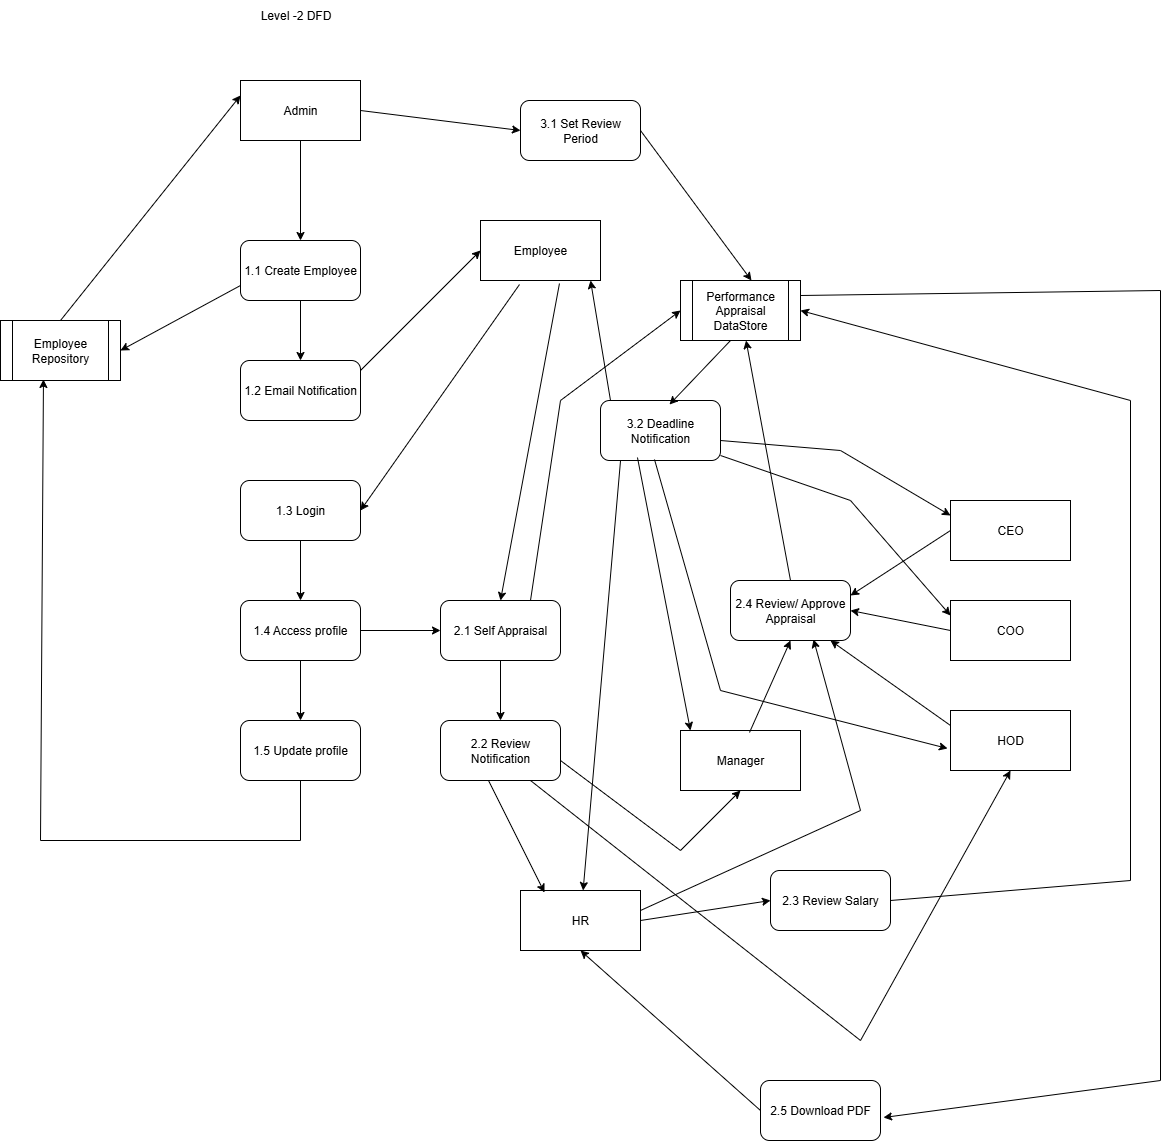

The diagram above was exported from draw.io. Its source (the exported page's mxGraphModel, read from the mxfile embedded in the PNG):
<mxGraphModel dx="872" dy="1565" grid="1" gridSize="10" guides="1" tooltips="1" connect="1" arrows="1" fold="1" page="1" pageScale="1" pageWidth="850" pageHeight="1100" math="0" shadow="0">
  <root>
    <mxCell id="0" />
    <mxCell id="1" parent="0" />
    <mxCell id="8SdBouSRnqnoEyJcJSlX-1" value="Employee Repository" style="shape=process;whiteSpace=wrap;html=1;backgroundOutline=1;" parent="1" vertex="1">
      <mxGeometry x="40" y="280" width="120" height="60" as="geometry" />
    </mxCell>
    <mxCell id="8SdBouSRnqnoEyJcJSlX-3" value="1.1 Create Employee" style="rounded=1;whiteSpace=wrap;html=1;" parent="1" vertex="1">
      <mxGeometry x="280" y="200" width="120" height="60" as="geometry" />
    </mxCell>
    <mxCell id="8SdBouSRnqnoEyJcJSlX-4" value="Admin" style="rounded=0;whiteSpace=wrap;html=1;" parent="1" vertex="1">
      <mxGeometry x="280" y="40" width="120" height="60" as="geometry" />
    </mxCell>
    <mxCell id="8SdBouSRnqnoEyJcJSlX-5" value="1.2 Email Notification" style="rounded=1;whiteSpace=wrap;html=1;" parent="1" vertex="1">
      <mxGeometry x="280" y="320" width="120" height="60" as="geometry" />
    </mxCell>
    <mxCell id="8SdBouSRnqnoEyJcJSlX-6" value="Employee" style="rounded=0;whiteSpace=wrap;html=1;" parent="1" vertex="1">
      <mxGeometry x="520" y="180" width="120" height="60" as="geometry" />
    </mxCell>
    <mxCell id="8SdBouSRnqnoEyJcJSlX-7" value="1.3 Login" style="rounded=1;whiteSpace=wrap;html=1;" parent="1" vertex="1">
      <mxGeometry x="280" y="440" width="120" height="60" as="geometry" />
    </mxCell>
    <mxCell id="8SdBouSRnqnoEyJcJSlX-8" value="1.4 Access profile" style="rounded=1;whiteSpace=wrap;html=1;" parent="1" vertex="1">
      <mxGeometry x="280" y="560" width="120" height="60" as="geometry" />
    </mxCell>
    <mxCell id="8SdBouSRnqnoEyJcJSlX-9" value="" style="endArrow=classic;html=1;rounded=0;entryX=0.5;entryY=0;entryDx=0;entryDy=0;exitX=0.5;exitY=1;exitDx=0;exitDy=0;" parent="1" source="8SdBouSRnqnoEyJcJSlX-4" target="8SdBouSRnqnoEyJcJSlX-3" edge="1">
      <mxGeometry width="50" height="50" relative="1" as="geometry">
        <mxPoint x="340" y="140" as="sourcePoint" />
        <mxPoint x="390" y="90" as="targetPoint" />
      </mxGeometry>
    </mxCell>
    <mxCell id="8SdBouSRnqnoEyJcJSlX-10" value="" style="endArrow=classic;html=1;rounded=0;entryX=0.5;entryY=0;entryDx=0;entryDy=0;exitX=0.5;exitY=1;exitDx=0;exitDy=0;" parent="1" source="8SdBouSRnqnoEyJcJSlX-3" target="8SdBouSRnqnoEyJcJSlX-5" edge="1">
      <mxGeometry width="50" height="50" relative="1" as="geometry">
        <mxPoint x="340" y="280" as="sourcePoint" />
        <mxPoint x="390" y="230" as="targetPoint" />
      </mxGeometry>
    </mxCell>
    <mxCell id="8SdBouSRnqnoEyJcJSlX-12" value="" style="endArrow=classic;html=1;rounded=0;entryX=0;entryY=0.5;entryDx=0;entryDy=0;" parent="1" target="8SdBouSRnqnoEyJcJSlX-6" edge="1">
      <mxGeometry width="50" height="50" relative="1" as="geometry">
        <mxPoint x="400" y="330" as="sourcePoint" />
        <mxPoint x="510" y="220" as="targetPoint" />
      </mxGeometry>
    </mxCell>
    <mxCell id="8SdBouSRnqnoEyJcJSlX-13" value="" style="endArrow=classic;html=1;rounded=0;entryX=1;entryY=0.5;entryDx=0;entryDy=0;exitX=0.325;exitY=1.067;exitDx=0;exitDy=0;exitPerimeter=0;" parent="1" source="8SdBouSRnqnoEyJcJSlX-6" target="8SdBouSRnqnoEyJcJSlX-7" edge="1">
      <mxGeometry width="50" height="50" relative="1" as="geometry">
        <mxPoint x="560" y="240" as="sourcePoint" />
        <mxPoint x="610" y="190" as="targetPoint" />
      </mxGeometry>
    </mxCell>
    <mxCell id="8SdBouSRnqnoEyJcJSlX-14" value="" style="endArrow=classic;html=1;rounded=0;entryX=0.5;entryY=0;entryDx=0;entryDy=0;exitX=0.5;exitY=1;exitDx=0;exitDy=0;" parent="1" source="8SdBouSRnqnoEyJcJSlX-7" target="8SdBouSRnqnoEyJcJSlX-8" edge="1">
      <mxGeometry width="50" height="50" relative="1" as="geometry">
        <mxPoint x="340" y="520" as="sourcePoint" />
        <mxPoint x="390" y="470" as="targetPoint" />
      </mxGeometry>
    </mxCell>
    <mxCell id="8SdBouSRnqnoEyJcJSlX-15" value="1.5 Update profile" style="rounded=1;whiteSpace=wrap;html=1;" parent="1" vertex="1">
      <mxGeometry x="280" y="680" width="120" height="60" as="geometry" />
    </mxCell>
    <mxCell id="8SdBouSRnqnoEyJcJSlX-16" value="" style="endArrow=classic;html=1;rounded=0;entryX=0.5;entryY=0;entryDx=0;entryDy=0;exitX=0.5;exitY=1;exitDx=0;exitDy=0;" parent="1" source="8SdBouSRnqnoEyJcJSlX-8" target="8SdBouSRnqnoEyJcJSlX-15" edge="1">
      <mxGeometry width="50" height="50" relative="1" as="geometry">
        <mxPoint x="340" y="650" as="sourcePoint" />
        <mxPoint x="390" y="600" as="targetPoint" />
      </mxGeometry>
    </mxCell>
    <mxCell id="8SdBouSRnqnoEyJcJSlX-18" value="" style="endArrow=classic;html=1;rounded=0;entryX=1;entryY=0.5;entryDx=0;entryDy=0;exitX=0;exitY=0.75;exitDx=0;exitDy=0;" parent="1" source="8SdBouSRnqnoEyJcJSlX-3" target="8SdBouSRnqnoEyJcJSlX-1" edge="1">
      <mxGeometry width="50" height="50" relative="1" as="geometry">
        <mxPoint x="200" y="240" as="sourcePoint" />
        <mxPoint x="250" y="190" as="targetPoint" />
      </mxGeometry>
    </mxCell>
    <mxCell id="8SdBouSRnqnoEyJcJSlX-19" value="" style="endArrow=classic;html=1;rounded=0;entryX=0;entryY=0.25;entryDx=0;entryDy=0;" parent="1" target="8SdBouSRnqnoEyJcJSlX-4" edge="1">
      <mxGeometry width="50" height="50" relative="1" as="geometry">
        <mxPoint x="100" y="280" as="sourcePoint" />
        <mxPoint x="150" y="230" as="targetPoint" />
      </mxGeometry>
    </mxCell>
    <mxCell id="8SdBouSRnqnoEyJcJSlX-20" value="2.1 Self Appraisal" style="rounded=1;whiteSpace=wrap;html=1;" parent="1" vertex="1">
      <mxGeometry x="480" y="560" width="120" height="60" as="geometry" />
    </mxCell>
    <mxCell id="8SdBouSRnqnoEyJcJSlX-21" value="" style="endArrow=classic;html=1;rounded=0;entryX=0;entryY=0.5;entryDx=0;entryDy=0;" parent="1" target="8SdBouSRnqnoEyJcJSlX-20" edge="1">
      <mxGeometry width="50" height="50" relative="1" as="geometry">
        <mxPoint x="400" y="590" as="sourcePoint" />
        <mxPoint x="450" y="540" as="targetPoint" />
      </mxGeometry>
    </mxCell>
    <mxCell id="8SdBouSRnqnoEyJcJSlX-22" value="" style="endArrow=classic;html=1;rounded=0;entryX=0.5;entryY=0;entryDx=0;entryDy=0;exitX=0.658;exitY=1.05;exitDx=0;exitDy=0;exitPerimeter=0;" parent="1" source="8SdBouSRnqnoEyJcJSlX-6" target="8SdBouSRnqnoEyJcJSlX-20" edge="1">
      <mxGeometry width="50" height="50" relative="1" as="geometry">
        <mxPoint x="560" y="440" as="sourcePoint" />
        <mxPoint x="610" y="390" as="targetPoint" />
      </mxGeometry>
    </mxCell>
    <mxCell id="8SdBouSRnqnoEyJcJSlX-24" value="" style="endArrow=classic;html=1;rounded=0;entryX=0.358;entryY=0.983;entryDx=0;entryDy=0;exitX=0.5;exitY=1;exitDx=0;exitDy=0;entryPerimeter=0;" parent="1" source="8SdBouSRnqnoEyJcJSlX-15" target="8SdBouSRnqnoEyJcJSlX-1" edge="1">
      <mxGeometry width="50" height="50" relative="1" as="geometry">
        <mxPoint x="340" y="760" as="sourcePoint" />
        <mxPoint x="340" y="800" as="targetPoint" />
        <Array as="points">
          <mxPoint x="340" y="800" />
          <mxPoint x="80" y="800" />
        </Array>
      </mxGeometry>
    </mxCell>
    <mxCell id="ca7gF-kXUVW86UaCtoaA-6" value="2.2 Review Notification" style="rounded=1;whiteSpace=wrap;html=1;" parent="1" vertex="1">
      <mxGeometry x="480" y="680" width="120" height="60" as="geometry" />
    </mxCell>
    <mxCell id="ca7gF-kXUVW86UaCtoaA-7" value="Performance Appraisal DataStore" style="shape=process;whiteSpace=wrap;html=1;backgroundOutline=1;" parent="1" vertex="1">
      <mxGeometry x="720" y="240" width="120" height="60" as="geometry" />
    </mxCell>
    <mxCell id="ca7gF-kXUVW86UaCtoaA-8" value="3.1 Set Review Period" style="rounded=1;whiteSpace=wrap;html=1;" parent="1" vertex="1">
      <mxGeometry x="560" y="60" width="120" height="60" as="geometry" />
    </mxCell>
    <mxCell id="ca7gF-kXUVW86UaCtoaA-9" value="" style="endArrow=classic;html=1;rounded=0;entryX=0;entryY=0.5;entryDx=0;entryDy=0;" parent="1" edge="1">
      <mxGeometry width="50" height="50" relative="1" as="geometry">
        <mxPoint x="400" y="70" as="sourcePoint" />
        <mxPoint x="560" y="90" as="targetPoint" />
      </mxGeometry>
    </mxCell>
    <mxCell id="ca7gF-kXUVW86UaCtoaA-10" value="" style="endArrow=classic;html=1;rounded=0;entryX=0.5;entryY=0;entryDx=0;entryDy=0;exitX=1;exitY=0.5;exitDx=0;exitDy=0;" parent="1" source="ca7gF-kXUVW86UaCtoaA-8" edge="1">
      <mxGeometry width="50" height="50" relative="1" as="geometry">
        <mxPoint x="690" y="82.01999999999998" as="sourcePoint" />
        <mxPoint x="790.96" y="240" as="targetPoint" />
      </mxGeometry>
    </mxCell>
    <mxCell id="ca7gF-kXUVW86UaCtoaA-11" value="3.2 Deadline Notification" style="rounded=1;whiteSpace=wrap;html=1;" parent="1" vertex="1">
      <mxGeometry x="640" y="360" width="120" height="60" as="geometry" />
    </mxCell>
    <mxCell id="ca7gF-kXUVW86UaCtoaA-12" value="" style="endArrow=classic;html=1;rounded=0;entryX=0.575;entryY=0.067;entryDx=0;entryDy=0;entryPerimeter=0;exitX=0.417;exitY=1;exitDx=0;exitDy=0;exitPerimeter=0;" parent="1" source="ca7gF-kXUVW86UaCtoaA-7" target="ca7gF-kXUVW86UaCtoaA-11" edge="1">
      <mxGeometry width="50" height="50" relative="1" as="geometry">
        <mxPoint x="750" y="320" as="sourcePoint" />
        <mxPoint x="800" y="270" as="targetPoint" />
      </mxGeometry>
    </mxCell>
    <mxCell id="ca7gF-kXUVW86UaCtoaA-13" value="" style="endArrow=classic;html=1;rounded=0;entryX=0.917;entryY=1;entryDx=0;entryDy=0;entryPerimeter=0;" parent="1" target="8SdBouSRnqnoEyJcJSlX-6" edge="1">
      <mxGeometry width="50" height="50" relative="1" as="geometry">
        <mxPoint x="650" y="360" as="sourcePoint" />
        <mxPoint x="700" y="310" as="targetPoint" />
      </mxGeometry>
    </mxCell>
    <mxCell id="ca7gF-kXUVW86UaCtoaA-14" value="" style="endArrow=classic;html=1;rounded=0;entryX=0.5;entryY=0;entryDx=0;entryDy=0;exitX=0.5;exitY=1;exitDx=0;exitDy=0;" parent="1" source="8SdBouSRnqnoEyJcJSlX-20" target="ca7gF-kXUVW86UaCtoaA-6" edge="1">
      <mxGeometry width="50" height="50" relative="1" as="geometry">
        <mxPoint x="520" y="650" as="sourcePoint" />
        <mxPoint x="570" y="600" as="targetPoint" />
      </mxGeometry>
    </mxCell>
    <mxCell id="ca7gF-kXUVW86UaCtoaA-16" value="Manager" style="rounded=0;whiteSpace=wrap;html=1;" parent="1" vertex="1">
      <mxGeometry x="720" y="690" width="120" height="60" as="geometry" />
    </mxCell>
    <mxCell id="ca7gF-kXUVW86UaCtoaA-17" value="" style="endArrow=classic;html=1;rounded=0;entryX=0;entryY=0.5;entryDx=0;entryDy=0;" parent="1" target="ca7gF-kXUVW86UaCtoaA-7" edge="1">
      <mxGeometry width="50" height="50" relative="1" as="geometry">
        <mxPoint x="570" y="560" as="sourcePoint" />
        <mxPoint x="610" y="320" as="targetPoint" />
        <Array as="points">
          <mxPoint x="600" y="360" />
        </Array>
      </mxGeometry>
    </mxCell>
    <mxCell id="ca7gF-kXUVW86UaCtoaA-18" value="" style="endArrow=classic;html=1;rounded=0;entryX=0.5;entryY=1;entryDx=0;entryDy=0;" parent="1" target="ca7gF-kXUVW86UaCtoaA-16" edge="1">
      <mxGeometry width="50" height="50" relative="1" as="geometry">
        <mxPoint x="600" y="720" as="sourcePoint" />
        <mxPoint x="650" y="670" as="targetPoint" />
        <Array as="points">
          <mxPoint x="720" y="810" />
        </Array>
      </mxGeometry>
    </mxCell>
    <mxCell id="ca7gF-kXUVW86UaCtoaA-19" value="2.4 Review/ Approve Appraisal" style="rounded=1;whiteSpace=wrap;html=1;" parent="1" vertex="1">
      <mxGeometry x="770" y="540" width="120" height="60" as="geometry" />
    </mxCell>
    <mxCell id="ca7gF-kXUVW86UaCtoaA-20" value="" style="endArrow=classic;html=1;rounded=0;entryX=0.5;entryY=1;entryDx=0;entryDy=0;entryPerimeter=0;exitX=0.575;exitY=0.033;exitDx=0;exitDy=0;exitPerimeter=0;" parent="1" source="ca7gF-kXUVW86UaCtoaA-16" target="ca7gF-kXUVW86UaCtoaA-19" edge="1">
      <mxGeometry width="50" height="50" relative="1" as="geometry">
        <mxPoint x="760" y="690" as="sourcePoint" />
        <mxPoint x="810" y="640" as="targetPoint" />
      </mxGeometry>
    </mxCell>
    <mxCell id="ca7gF-kXUVW86UaCtoaA-21" value="" style="endArrow=classic;html=1;rounded=0;exitX=0.5;exitY=0;exitDx=0;exitDy=0;" parent="1" source="ca7gF-kXUVW86UaCtoaA-19" target="ca7gF-kXUVW86UaCtoaA-7" edge="1">
      <mxGeometry width="50" height="50" relative="1" as="geometry">
        <mxPoint x="850" y="540" as="sourcePoint" />
        <mxPoint x="900" y="490" as="targetPoint" />
      </mxGeometry>
    </mxCell>
    <mxCell id="ca7gF-kXUVW86UaCtoaA-22" value="" style="endArrow=classic;html=1;rounded=0;entryX=0.083;entryY=0;entryDx=0;entryDy=0;entryPerimeter=0;exitX=0.308;exitY=0.95;exitDx=0;exitDy=0;exitPerimeter=0;" parent="1" source="ca7gF-kXUVW86UaCtoaA-11" target="ca7gF-kXUVW86UaCtoaA-16" edge="1">
      <mxGeometry width="50" height="50" relative="1" as="geometry">
        <mxPoint x="680" y="520" as="sourcePoint" />
        <mxPoint x="730" y="470" as="targetPoint" />
      </mxGeometry>
    </mxCell>
    <mxCell id="ca7gF-kXUVW86UaCtoaA-23" value="HR" style="rounded=0;whiteSpace=wrap;html=1;" parent="1" vertex="1">
      <mxGeometry x="560" y="850" width="120" height="60" as="geometry" />
    </mxCell>
    <mxCell id="ca7gF-kXUVW86UaCtoaA-25" value="" style="endArrow=classic;html=1;rounded=0;exitX=0.167;exitY=1;exitDx=0;exitDy=0;exitPerimeter=0;" parent="1" source="ca7gF-kXUVW86UaCtoaA-11" target="ca7gF-kXUVW86UaCtoaA-23" edge="1">
      <mxGeometry width="50" height="50" relative="1" as="geometry">
        <mxPoint x="650" y="590" as="sourcePoint" />
        <mxPoint x="670" y="760" as="targetPoint" />
      </mxGeometry>
    </mxCell>
    <mxCell id="ca7gF-kXUVW86UaCtoaA-26" value="" style="endArrow=classic;html=1;rounded=0;entryX=0.2;entryY=0.033;entryDx=0;entryDy=0;entryPerimeter=0;exitX=0.4;exitY=1;exitDx=0;exitDy=0;exitPerimeter=0;" parent="1" source="ca7gF-kXUVW86UaCtoaA-6" target="ca7gF-kXUVW86UaCtoaA-23" edge="1">
      <mxGeometry width="50" height="50" relative="1" as="geometry">
        <mxPoint x="530" y="790" as="sourcePoint" />
        <mxPoint x="580" y="740" as="targetPoint" />
      </mxGeometry>
    </mxCell>
    <mxCell id="ca7gF-kXUVW86UaCtoaA-28" value="2.3 Review Salary" style="rounded=1;whiteSpace=wrap;html=1;" parent="1" vertex="1">
      <mxGeometry x="810" y="830" width="120" height="60" as="geometry" />
    </mxCell>
    <mxCell id="ca7gF-kXUVW86UaCtoaA-29" value="" style="endArrow=classic;html=1;rounded=0;entryX=0;entryY=0.5;entryDx=0;entryDy=0;" parent="1" target="ca7gF-kXUVW86UaCtoaA-28" edge="1">
      <mxGeometry width="50" height="50" relative="1" as="geometry">
        <mxPoint x="680" y="880" as="sourcePoint" />
        <mxPoint x="730" y="830" as="targetPoint" />
      </mxGeometry>
    </mxCell>
    <mxCell id="ca7gF-kXUVW86UaCtoaA-31" value="HOD" style="rounded=0;whiteSpace=wrap;html=1;" parent="1" vertex="1">
      <mxGeometry x="990" y="670" width="120" height="60" as="geometry" />
    </mxCell>
    <mxCell id="ca7gF-kXUVW86UaCtoaA-32" value="COO" style="rounded=0;whiteSpace=wrap;html=1;" parent="1" vertex="1">
      <mxGeometry x="990" y="560" width="120" height="60" as="geometry" />
    </mxCell>
    <mxCell id="ca7gF-kXUVW86UaCtoaA-33" value="CEO" style="rounded=0;whiteSpace=wrap;html=1;" parent="1" vertex="1">
      <mxGeometry x="990" y="460" width="120" height="60" as="geometry" />
    </mxCell>
    <mxCell id="ca7gF-kXUVW86UaCtoaA-34" value="" style="endArrow=classic;html=1;rounded=0;entryX=0.5;entryY=1;entryDx=0;entryDy=0;" parent="1" target="ca7gF-kXUVW86UaCtoaA-31" edge="1">
      <mxGeometry width="50" height="50" relative="1" as="geometry">
        <mxPoint x="570" y="740" as="sourcePoint" />
        <mxPoint x="620" y="690" as="targetPoint" />
        <Array as="points">
          <mxPoint x="900" y="1000" />
        </Array>
      </mxGeometry>
    </mxCell>
    <mxCell id="ca7gF-kXUVW86UaCtoaA-36" value="" style="endArrow=classic;html=1;rounded=0;entryX=-0.025;entryY=0.633;entryDx=0;entryDy=0;entryPerimeter=0;exitX=0.45;exitY=0.983;exitDx=0;exitDy=0;exitPerimeter=0;" parent="1" source="ca7gF-kXUVW86UaCtoaA-11" target="ca7gF-kXUVW86UaCtoaA-31" edge="1">
      <mxGeometry width="50" height="50" relative="1" as="geometry">
        <mxPoint x="740" y="620" as="sourcePoint" />
        <mxPoint x="950" y="650" as="targetPoint" />
        <Array as="points">
          <mxPoint x="760" y="650" />
        </Array>
      </mxGeometry>
    </mxCell>
    <mxCell id="ca7gF-kXUVW86UaCtoaA-37" value="" style="endArrow=classic;html=1;rounded=0;entryX=0.833;entryY=1;entryDx=0;entryDy=0;entryPerimeter=0;exitX=0;exitY=0.25;exitDx=0;exitDy=0;" parent="1" source="ca7gF-kXUVW86UaCtoaA-31" target="ca7gF-kXUVW86UaCtoaA-19" edge="1">
      <mxGeometry width="50" height="50" relative="1" as="geometry">
        <mxPoint x="980" y="690" as="sourcePoint" />
        <mxPoint x="1030" y="640" as="targetPoint" />
      </mxGeometry>
    </mxCell>
    <mxCell id="ca7gF-kXUVW86UaCtoaA-38" value="" style="endArrow=classic;html=1;rounded=0;exitX=0;exitY=0.5;exitDx=0;exitDy=0;entryX=1;entryY=0.5;entryDx=0;entryDy=0;" parent="1" source="ca7gF-kXUVW86UaCtoaA-32" target="ca7gF-kXUVW86UaCtoaA-19" edge="1">
      <mxGeometry width="50" height="50" relative="1" as="geometry">
        <mxPoint x="910" y="590" as="sourcePoint" />
        <mxPoint x="960" y="540" as="targetPoint" />
      </mxGeometry>
    </mxCell>
    <mxCell id="ca7gF-kXUVW86UaCtoaA-39" value="" style="endArrow=classic;html=1;rounded=0;exitX=0;exitY=0.5;exitDx=0;exitDy=0;entryX=1;entryY=0.25;entryDx=0;entryDy=0;" parent="1" source="ca7gF-kXUVW86UaCtoaA-33" target="ca7gF-kXUVW86UaCtoaA-19" edge="1">
      <mxGeometry width="50" height="50" relative="1" as="geometry">
        <mxPoint x="900" y="490" as="sourcePoint" />
        <mxPoint x="950" y="440" as="targetPoint" />
      </mxGeometry>
    </mxCell>
    <mxCell id="ca7gF-kXUVW86UaCtoaA-40" value="" style="endArrow=classic;html=1;rounded=0;entryX=0;entryY=0.25;entryDx=0;entryDy=0;" parent="1" target="ca7gF-kXUVW86UaCtoaA-32" edge="1">
      <mxGeometry width="50" height="50" relative="1" as="geometry">
        <mxPoint x="760" y="415" as="sourcePoint" />
        <mxPoint x="890" y="500" as="targetPoint" />
        <Array as="points">
          <mxPoint x="890" y="460" />
        </Array>
      </mxGeometry>
    </mxCell>
    <mxCell id="ca7gF-kXUVW86UaCtoaA-41" value="" style="endArrow=classic;html=1;rounded=0;entryX=0;entryY=0.25;entryDx=0;entryDy=0;" parent="1" target="ca7gF-kXUVW86UaCtoaA-33" edge="1">
      <mxGeometry width="50" height="50" relative="1" as="geometry">
        <mxPoint x="760" y="400" as="sourcePoint" />
        <mxPoint x="810" y="350" as="targetPoint" />
        <Array as="points">
          <mxPoint x="880" y="410" />
        </Array>
      </mxGeometry>
    </mxCell>
    <mxCell id="ca7gF-kXUVW86UaCtoaA-42" value="" style="endArrow=classic;html=1;rounded=0;entryX=0.692;entryY=0.983;entryDx=0;entryDy=0;entryPerimeter=0;" parent="1" target="ca7gF-kXUVW86UaCtoaA-19" edge="1">
      <mxGeometry width="50" height="50" relative="1" as="geometry">
        <mxPoint x="680" y="870" as="sourcePoint" />
        <mxPoint x="730" y="820" as="targetPoint" />
        <Array as="points">
          <mxPoint x="900" y="770" />
        </Array>
      </mxGeometry>
    </mxCell>
    <mxCell id="ca7gF-kXUVW86UaCtoaA-43" value="" style="endArrow=classic;html=1;rounded=0;entryX=1;entryY=0.5;entryDx=0;entryDy=0;" parent="1" target="ca7gF-kXUVW86UaCtoaA-7" edge="1">
      <mxGeometry width="50" height="50" relative="1" as="geometry">
        <mxPoint x="930" y="860" as="sourcePoint" />
        <mxPoint x="1160" y="360" as="targetPoint" />
        <Array as="points">
          <mxPoint x="1170" y="840" />
          <mxPoint x="1170" y="360" />
        </Array>
      </mxGeometry>
    </mxCell>
    <mxCell id="ca7gF-kXUVW86UaCtoaA-44" value="" style="endArrow=classic;html=1;rounded=0;exitX=1;exitY=0.25;exitDx=0;exitDy=0;entryX=1.025;entryY=0.617;entryDx=0;entryDy=0;entryPerimeter=0;" parent="1" source="ca7gF-kXUVW86UaCtoaA-7" target="ca7gF-kXUVW86UaCtoaA-45" edge="1">
      <mxGeometry width="50" height="50" relative="1" as="geometry">
        <mxPoint x="840" y="260" as="sourcePoint" />
        <mxPoint x="1200" y="1043" as="targetPoint" />
        <Array as="points">
          <mxPoint x="1200" y="250" />
          <mxPoint x="1200" y="1040" />
        </Array>
      </mxGeometry>
    </mxCell>
    <mxCell id="ca7gF-kXUVW86UaCtoaA-45" value="2.5 Download PDF" style="rounded=1;whiteSpace=wrap;html=1;" parent="1" vertex="1">
      <mxGeometry x="800" y="1040" width="120" height="60" as="geometry" />
    </mxCell>
    <mxCell id="ca7gF-kXUVW86UaCtoaA-46" value="" style="endArrow=classic;html=1;rounded=0;exitX=0;exitY=0.5;exitDx=0;exitDy=0;entryX=0.5;entryY=1;entryDx=0;entryDy=0;" parent="1" source="ca7gF-kXUVW86UaCtoaA-45" target="ca7gF-kXUVW86UaCtoaA-23" edge="1">
      <mxGeometry width="50" height="50" relative="1" as="geometry">
        <mxPoint x="710" y="1030" as="sourcePoint" />
        <mxPoint x="760" y="980" as="targetPoint" />
      </mxGeometry>
    </mxCell>
    <mxCell id="ca7gF-kXUVW86UaCtoaA-47" value="Level -2 DFD" style="text;html=1;align=center;verticalAlign=middle;resizable=0;points=[];autosize=1;strokeColor=none;fillColor=none;" parent="1" vertex="1">
      <mxGeometry x="290" y="-40" width="90" height="30" as="geometry" />
    </mxCell>
  </root>
</mxGraphModel>